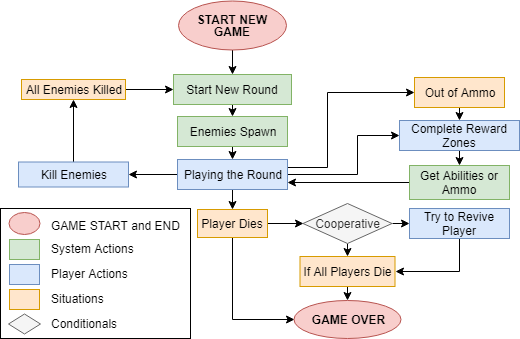

The diagram above was exported from draw.io. Its source (the exported page's mxGraphModel, read from the mxfile embedded in the PNG):
<mxGraphModel dx="1394" dy="802" grid="1" gridSize="10" guides="1" tooltips="1" connect="1" arrows="1" fold="1" page="1" pageScale="1" pageWidth="827" pageHeight="1169" math="0" shadow="0">
  <root>
    <mxCell id="0" />
    <mxCell id="1" parent="0" />
    <mxCell id="d2k9MzVO6jwWpTvQ7Pq7-1" value="" style="rounded=0;whiteSpace=wrap;html=1;" parent="1" vertex="1">
      <mxGeometry x="163" y="229" width="190" height="130" as="geometry" />
    </mxCell>
    <mxCell id="rYcuJLNOt0U9tc_6GunG-8" style="edgeStyle=orthogonalEdgeStyle;rounded=0;orthogonalLoop=1;jettySize=auto;html=1;exitX=0.5;exitY=1;exitDx=0;exitDy=0;entryX=0.5;entryY=0;entryDx=0;entryDy=0;" parent="1" target="rYcuJLNOt0U9tc_6GunG-6" edge="1">
      <mxGeometry relative="1" as="geometry">
        <mxPoint x="395" y="70" as="sourcePoint" />
      </mxGeometry>
    </mxCell>
    <mxCell id="rYcuJLNOt0U9tc_6GunG-18" style="edgeStyle=orthogonalEdgeStyle;rounded=0;orthogonalLoop=1;jettySize=auto;html=1;exitX=0.5;exitY=1;exitDx=0;exitDy=0;entryX=0.5;entryY=0;entryDx=0;entryDy=0;" parent="1" source="rYcuJLNOt0U9tc_6GunG-4" target="rYcuJLNOt0U9tc_6GunG-17" edge="1">
      <mxGeometry relative="1" as="geometry" />
    </mxCell>
    <mxCell id="rYcuJLNOt0U9tc_6GunG-4" value="Enemies Spawn" style="rounded=0;whiteSpace=wrap;html=1;fillColor=#d5e8d4;strokeColor=#82b366;" parent="1" vertex="1">
      <mxGeometry x="340" y="137" width="110" height="30" as="geometry" />
    </mxCell>
    <mxCell id="rJo6ALadG9T1KvMbf4G8-3" style="edgeStyle=orthogonalEdgeStyle;rounded=0;orthogonalLoop=1;jettySize=auto;html=1;exitX=0.5;exitY=1;exitDx=0;exitDy=0;entryX=0.5;entryY=0;entryDx=0;entryDy=0;" parent="1" source="rYcuJLNOt0U9tc_6GunG-6" target="rYcuJLNOt0U9tc_6GunG-4" edge="1">
      <mxGeometry relative="1" as="geometry" />
    </mxCell>
    <mxCell id="rYcuJLNOt0U9tc_6GunG-6" value="Start New Round" style="rounded=0;whiteSpace=wrap;html=1;fillColor=#d5e8d4;strokeColor=#82b366;" parent="1" vertex="1">
      <mxGeometry x="336" y="95" width="118" height="30" as="geometry" />
    </mxCell>
    <mxCell id="AjSWavDuP2MYfRvd2HoQ-6" style="edgeStyle=orthogonalEdgeStyle;rounded=0;orthogonalLoop=1;jettySize=auto;html=1;exitX=0.5;exitY=0;exitDx=0;exitDy=0;entryX=0.5;entryY=1;entryDx=0;entryDy=0;" parent="1" source="rYcuJLNOt0U9tc_6GunG-11" target="rYcuJLNOt0U9tc_6GunG-12" edge="1">
      <mxGeometry relative="1" as="geometry">
        <mxPoint x="236" y="130" as="targetPoint" />
      </mxGeometry>
    </mxCell>
    <mxCell id="rYcuJLNOt0U9tc_6GunG-11" value="Kill Enemies" style="rounded=0;whiteSpace=wrap;html=1;fillColor=#dae8fc;strokeColor=#6c8ebf;" parent="1" vertex="1">
      <mxGeometry x="181" y="182.5" width="110" height="25" as="geometry" />
    </mxCell>
    <mxCell id="AjSWavDuP2MYfRvd2HoQ-7" style="edgeStyle=orthogonalEdgeStyle;rounded=0;orthogonalLoop=1;jettySize=auto;html=1;exitX=1;exitY=0.5;exitDx=0;exitDy=0;entryX=0;entryY=0.5;entryDx=0;entryDy=0;" parent="1" source="rYcuJLNOt0U9tc_6GunG-12" target="rYcuJLNOt0U9tc_6GunG-6" edge="1">
      <mxGeometry relative="1" as="geometry" />
    </mxCell>
    <mxCell id="rYcuJLNOt0U9tc_6GunG-12" value="All Enemies Killed" style="rounded=0;whiteSpace=wrap;html=1;fillColor=#ffe6cc;strokeColor=#d79b00;" parent="1" vertex="1">
      <mxGeometry x="184" y="100" width="104" height="20" as="geometry" />
    </mxCell>
    <mxCell id="AjSWavDuP2MYfRvd2HoQ-12" style="edgeStyle=orthogonalEdgeStyle;rounded=0;orthogonalLoop=1;jettySize=auto;html=1;exitX=0.5;exitY=1;exitDx=0;exitDy=0;entryX=0.5;entryY=0;entryDx=0;entryDy=0;" parent="1" source="rYcuJLNOt0U9tc_6GunG-15" target="rYcuJLNOt0U9tc_6GunG-20" edge="1">
      <mxGeometry relative="1" as="geometry" />
    </mxCell>
    <mxCell id="rYcuJLNOt0U9tc_6GunG-15" value="Complete Reward Zones" style="rounded=0;whiteSpace=wrap;html=1;fillColor=#dae8fc;strokeColor=#6c8ebf;" parent="1" vertex="1">
      <mxGeometry x="562" y="141" width="120" height="30" as="geometry" />
    </mxCell>
    <mxCell id="AjSWavDuP2MYfRvd2HoQ-5" style="edgeStyle=orthogonalEdgeStyle;rounded=0;orthogonalLoop=1;jettySize=auto;html=1;exitX=0;exitY=0.5;exitDx=0;exitDy=0;entryX=1;entryY=0.5;entryDx=0;entryDy=0;" parent="1" source="rYcuJLNOt0U9tc_6GunG-17" target="rYcuJLNOt0U9tc_6GunG-11" edge="1">
      <mxGeometry relative="1" as="geometry" />
    </mxCell>
    <mxCell id="AjSWavDuP2MYfRvd2HoQ-14" style="edgeStyle=orthogonalEdgeStyle;rounded=0;orthogonalLoop=1;jettySize=auto;html=1;exitX=0.5;exitY=1;exitDx=0;exitDy=0;entryX=0.5;entryY=0;entryDx=0;entryDy=0;" parent="1" source="rYcuJLNOt0U9tc_6GunG-17" target="rYcuJLNOt0U9tc_6GunG-29" edge="1">
      <mxGeometry relative="1" as="geometry" />
    </mxCell>
    <mxCell id="uPa48sCnRJGeW5JnEKjR-1" style="edgeStyle=orthogonalEdgeStyle;rounded=0;orthogonalLoop=1;jettySize=auto;html=1;exitX=1;exitY=0.25;exitDx=0;exitDy=0;entryX=0;entryY=0.5;entryDx=0;entryDy=0;" edge="1" parent="1" source="rYcuJLNOt0U9tc_6GunG-17" target="rYcuJLNOt0U9tc_6GunG-23">
      <mxGeometry relative="1" as="geometry">
        <Array as="points">
          <mxPoint x="490" y="188" />
          <mxPoint x="490" y="113" />
        </Array>
      </mxGeometry>
    </mxCell>
    <mxCell id="uPa48sCnRJGeW5JnEKjR-4" style="edgeStyle=orthogonalEdgeStyle;rounded=0;orthogonalLoop=1;jettySize=auto;html=1;exitX=1;exitY=0.5;exitDx=0;exitDy=0;entryX=0;entryY=0.5;entryDx=0;entryDy=0;" edge="1" parent="1" source="rYcuJLNOt0U9tc_6GunG-17" target="rYcuJLNOt0U9tc_6GunG-15">
      <mxGeometry relative="1" as="geometry">
        <Array as="points">
          <mxPoint x="520" y="195" />
          <mxPoint x="520" y="156" />
        </Array>
      </mxGeometry>
    </mxCell>
    <mxCell id="rYcuJLNOt0U9tc_6GunG-17" value="Playing the Round" style="rounded=0;whiteSpace=wrap;html=1;fillColor=#dae8fc;strokeColor=#6c8ebf;" parent="1" vertex="1">
      <mxGeometry x="340" y="180" width="110" height="30" as="geometry" />
    </mxCell>
    <mxCell id="uPa48sCnRJGeW5JnEKjR-2" style="edgeStyle=orthogonalEdgeStyle;rounded=0;orthogonalLoop=1;jettySize=auto;html=1;exitX=0;exitY=0.5;exitDx=0;exitDy=0;entryX=1;entryY=0.75;entryDx=0;entryDy=0;" edge="1" parent="1" source="rYcuJLNOt0U9tc_6GunG-20" target="rYcuJLNOt0U9tc_6GunG-17">
      <mxGeometry relative="1" as="geometry" />
    </mxCell>
    <mxCell id="rYcuJLNOt0U9tc_6GunG-20" value="Get Abilities or Ammo" style="rounded=0;whiteSpace=wrap;html=1;fillColor=#d5e8d4;strokeColor=#82b366;" parent="1" vertex="1">
      <mxGeometry x="572" y="186" width="100" height="34" as="geometry" />
    </mxCell>
    <mxCell id="AjSWavDuP2MYfRvd2HoQ-11" style="edgeStyle=orthogonalEdgeStyle;rounded=0;orthogonalLoop=1;jettySize=auto;html=1;exitX=0.5;exitY=1;exitDx=0;exitDy=0;entryX=0.5;entryY=0;entryDx=0;entryDy=0;" parent="1" source="rYcuJLNOt0U9tc_6GunG-23" target="rYcuJLNOt0U9tc_6GunG-15" edge="1">
      <mxGeometry relative="1" as="geometry" />
    </mxCell>
    <mxCell id="rYcuJLNOt0U9tc_6GunG-23" value="Out of Ammo" style="rounded=0;whiteSpace=wrap;html=1;fillColor=#ffe6cc;strokeColor=#d79b00;" parent="1" vertex="1">
      <mxGeometry x="577" y="98" width="90" height="30" as="geometry" />
    </mxCell>
    <mxCell id="d2k9MzVO6jwWpTvQ7Pq7-4" style="edgeStyle=orthogonalEdgeStyle;rounded=0;orthogonalLoop=1;jettySize=auto;html=1;exitX=0.5;exitY=1;exitDx=0;exitDy=0;entryX=0;entryY=0.5;entryDx=0;entryDy=0;" parent="1" source="rYcuJLNOt0U9tc_6GunG-29" target="d2k9MzVO6jwWpTvQ7Pq7-3" edge="1">
      <mxGeometry relative="1" as="geometry" />
    </mxCell>
    <mxCell id="AjSWavDuP2MYfRvd2HoQ-16" style="edgeStyle=orthogonalEdgeStyle;rounded=0;orthogonalLoop=1;jettySize=auto;html=1;exitX=1;exitY=0.5;exitDx=0;exitDy=0;entryX=0;entryY=0.5;entryDx=0;entryDy=0;" parent="1" source="rYcuJLNOt0U9tc_6GunG-29" target="d2k9MzVO6jwWpTvQ7Pq7-11" edge="1">
      <mxGeometry relative="1" as="geometry" />
    </mxCell>
    <mxCell id="rYcuJLNOt0U9tc_6GunG-29" value="Player Dies" style="rounded=0;whiteSpace=wrap;html=1;fillColor=#ffe6cc;strokeColor=#d79b00;" parent="1" vertex="1">
      <mxGeometry x="360" y="230" width="70" height="28" as="geometry" />
    </mxCell>
    <mxCell id="d2k9MzVO6jwWpTvQ7Pq7-19" style="edgeStyle=orthogonalEdgeStyle;rounded=0;orthogonalLoop=1;jettySize=auto;html=1;exitX=0.5;exitY=1;exitDx=0;exitDy=0;entryX=1;entryY=0.5;entryDx=0;entryDy=0;" parent="1" source="rYcuJLNOt0U9tc_6GunG-32" target="rYcuJLNOt0U9tc_6GunG-39" edge="1">
      <mxGeometry relative="1" as="geometry" />
    </mxCell>
    <mxCell id="rYcuJLNOt0U9tc_6GunG-32" value="Try to Revive Player" style="rounded=0;whiteSpace=wrap;html=1;fillColor=#dae8fc;strokeColor=#6c8ebf;" parent="1" vertex="1">
      <mxGeometry x="572" y="229" width="100" height="30" as="geometry" />
    </mxCell>
    <mxCell id="d2k9MzVO6jwWpTvQ7Pq7-14" style="edgeStyle=orthogonalEdgeStyle;rounded=0;orthogonalLoop=1;jettySize=auto;html=1;exitX=0.5;exitY=1;exitDx=0;exitDy=0;entryX=0.5;entryY=0;entryDx=0;entryDy=0;" parent="1" source="rYcuJLNOt0U9tc_6GunG-39" target="d2k9MzVO6jwWpTvQ7Pq7-3" edge="1">
      <mxGeometry relative="1" as="geometry" />
    </mxCell>
    <mxCell id="rYcuJLNOt0U9tc_6GunG-39" value="If All Players Die" style="rounded=0;whiteSpace=wrap;html=1;fillColor=#ffe6cc;strokeColor=#d79b00;" parent="1" vertex="1">
      <mxGeometry x="462.5" y="277" width="95" height="30" as="geometry" />
    </mxCell>
    <mxCell id="rYcuJLNOt0U9tc_6GunG-61" value="" style="rounded=0;whiteSpace=wrap;html=1;fillColor=#ffe6cc;strokeColor=#d79b00;" parent="1" vertex="1">
      <mxGeometry x="172" y="310" width="30" height="20" as="geometry" />
    </mxCell>
    <mxCell id="rYcuJLNOt0U9tc_6GunG-62" value="" style="rounded=0;whiteSpace=wrap;html=1;fillColor=#dae8fc;strokeColor=#6c8ebf;" parent="1" vertex="1">
      <mxGeometry x="172" y="285" width="30" height="20" as="geometry" />
    </mxCell>
    <mxCell id="rYcuJLNOt0U9tc_6GunG-63" value="" style="rounded=0;whiteSpace=wrap;html=1;fillColor=#d5e8d4;strokeColor=#82b366;" parent="1" vertex="1">
      <mxGeometry x="172" y="260" width="30" height="20" as="geometry" />
    </mxCell>
    <mxCell id="rYcuJLNOt0U9tc_6GunG-65" value="System Actions" style="text;html=1;resizable=0;points=[];autosize=1;align=left;verticalAlign=top;spacingTop=-4;" parent="1" vertex="1">
      <mxGeometry x="212" y="260" width="100" height="20" as="geometry" />
    </mxCell>
    <mxCell id="rYcuJLNOt0U9tc_6GunG-66" value="Player Actions" style="text;html=1;resizable=0;points=[];autosize=1;align=left;verticalAlign=top;spacingTop=-4;" parent="1" vertex="1">
      <mxGeometry x="212" y="285" width="90" height="20" as="geometry" />
    </mxCell>
    <mxCell id="rYcuJLNOt0U9tc_6GunG-67" value="Situations" style="text;html=1;resizable=0;points=[];autosize=1;align=left;verticalAlign=top;spacingTop=-4;" parent="1" vertex="1">
      <mxGeometry x="212" y="310" width="70" height="20" as="geometry" />
    </mxCell>
    <mxCell id="rYcuJLNOt0U9tc_6GunG-68" value="GAME START and END" style="text;html=1;resizable=0;points=[];autosize=1;align=left;verticalAlign=top;spacingTop=-4;" parent="1" vertex="1">
      <mxGeometry x="212" y="237" width="140" height="20" as="geometry" />
    </mxCell>
    <mxCell id="rYcuJLNOt0U9tc_6GunG-70" value="Conditionals" style="text;html=1;resizable=0;points=[];autosize=1;align=left;verticalAlign=top;spacingTop=-4;" parent="1" vertex="1">
      <mxGeometry x="212" y="335" width="80" height="20" as="geometry" />
    </mxCell>
    <mxCell id="d2k9MzVO6jwWpTvQ7Pq7-3" value="&lt;b&gt;GAME OVER&lt;/b&gt;" style="ellipse;whiteSpace=wrap;html=1;rounded=0;shadow=0;glass=0;comic=0;fillColor=#f8cecc;strokeColor=#b85450;" parent="1" vertex="1">
      <mxGeometry x="456.5" y="321" width="107" height="38" as="geometry" />
    </mxCell>
    <mxCell id="d2k9MzVO6jwWpTvQ7Pq7-7" value="&lt;p style=&quot;line-height: 100%&quot;&gt;&lt;b&gt;START NEW GAME&lt;/b&gt;&lt;/p&gt;" style="ellipse;whiteSpace=wrap;html=1;rounded=0;shadow=0;glass=0;comic=0;fillColor=#f8cecc;strokeColor=#b85450;" parent="1" vertex="1">
      <mxGeometry x="341" y="21" width="108" height="49" as="geometry" />
    </mxCell>
    <mxCell id="d2k9MzVO6jwWpTvQ7Pq7-10" value="" style="ellipse;whiteSpace=wrap;html=1;rounded=0;shadow=0;glass=0;comic=0;fillColor=#f8cecc;strokeColor=#b85450;" parent="1" vertex="1">
      <mxGeometry x="171" y="233" width="31" height="22" as="geometry" />
    </mxCell>
    <mxCell id="d2k9MzVO6jwWpTvQ7Pq7-15" style="edgeStyle=orthogonalEdgeStyle;rounded=0;orthogonalLoop=1;jettySize=auto;html=1;exitX=0.5;exitY=1;exitDx=0;exitDy=0;entryX=0.5;entryY=0;entryDx=0;entryDy=0;" parent="1" source="d2k9MzVO6jwWpTvQ7Pq7-11" target="rYcuJLNOt0U9tc_6GunG-39" edge="1">
      <mxGeometry relative="1" as="geometry" />
    </mxCell>
    <mxCell id="uPa48sCnRJGeW5JnEKjR-3" style="edgeStyle=orthogonalEdgeStyle;rounded=0;orthogonalLoop=1;jettySize=auto;html=1;exitX=1;exitY=0.5;exitDx=0;exitDy=0;entryX=0;entryY=0.5;entryDx=0;entryDy=0;" edge="1" parent="1" source="d2k9MzVO6jwWpTvQ7Pq7-11" target="rYcuJLNOt0U9tc_6GunG-32">
      <mxGeometry relative="1" as="geometry" />
    </mxCell>
    <mxCell id="d2k9MzVO6jwWpTvQ7Pq7-11" value="&lt;p style=&quot;line-height: 120%&quot;&gt;Cooperative&lt;/p&gt;" style="rhombus;whiteSpace=wrap;html=1;rounded=0;shadow=0;glass=0;comic=0;fillColor=#f5f5f5;strokeColor=#666666;fontColor=#333333;" parent="1" vertex="1">
      <mxGeometry x="465.5" y="224" width="89" height="40" as="geometry" />
    </mxCell>
    <mxCell id="d2k9MzVO6jwWpTvQ7Pq7-21" value="" style="rhombus;whiteSpace=wrap;html=1;rounded=0;shadow=0;glass=0;comic=0;fillColor=#f5f5f5;strokeColor=#666666;fontColor=#333333;" parent="1" vertex="1">
      <mxGeometry x="171" y="334.5" width="32" height="20" as="geometry" />
    </mxCell>
  </root>
</mxGraphModel>